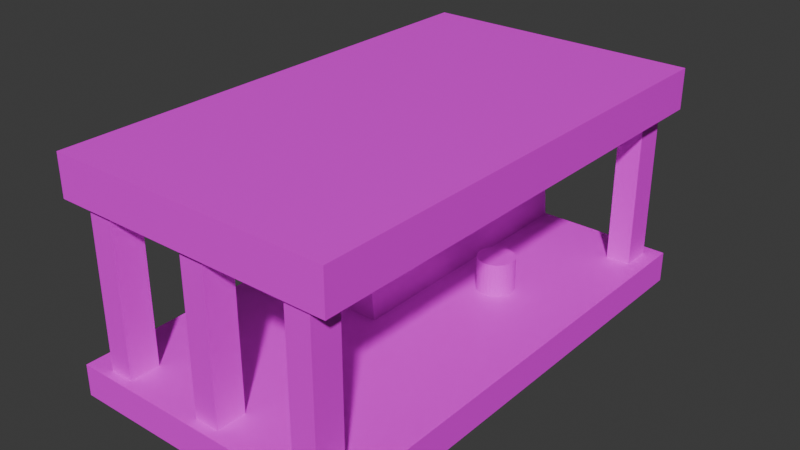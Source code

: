 # Source: kuzniblend.blend  (saved by Blender 4.0.36; exported with 4.5.12 LTS)
import bpy
from mathutils import Matrix  # noqa: F401  (used for matrix-valued properties, if any)

bpy.ops.wm.read_factory_settings(use_empty=True)
scene = bpy.context.scene
scene.name = 'Scene'

# ---- collections
col_collection = bpy.data.collections.new('Collection'); scene.collection.children.link(col_collection)

# ---- images (referenced by path relative to the original .blend; pixels are not part of the script)
import os
ASSET_DIR = os.environ.get("B2B_ASSET_DIR", "")  # directory of the original .blend (textures are referenced by path, not embedded)
HERE = os.path.dirname(os.path.abspath(__file__))  # packed textures are extracted next to this script under _unpacked/

def load_image(name, relpath, width, height, colorspace="sRGB"):
    """Load a texture the original file referenced (path relative to the .blend, or extracted next to this script)."""
    p = next((c for c in (os.path.join(HERE, relpath), os.path.join(ASSET_DIR, relpath)) if relpath and os.path.exists(c)), "")
    if p:
        img = bpy.data.images.load(p, check_existing=True)
        img.name = name
    else:  # same state as the original file: an image datablock whose file is absent (Cycles renders it pink)
        img = bpy.data.images.new(name, width, height)
        img.source = "FILE"
        img.filepath = "//" + (relpath or name)
    img.colorspace_settings.name = colorspace
    return img
img_stone_texture2_jpg = load_image('stone_texture2.jpg', 'stone_texture2.jpg', 1024, 1024, 'sRGB')
img_stone1_jpg = load_image('stone1.jpg', 'stone1.jpg', 1024, 1024, 'sRGB')

# ---- materials (node trees are filled in below, after node groups)
mat_material_002 = bpy.data.materials.new('Material.002')
mat_material_002.use_transparent_shadow = False
mat_material_001 = bpy.data.materials.new('Material.001')
mat_material_001.use_transparent_shadow = False
mat_material_003 = bpy.data.materials.new('Material.003')
mat_material_003.use_transparent_shadow = False

# ---- material node trees
mat_material_002.use_nodes = True; mat_material_002.node_tree.nodes.clear()
_N = mat_material_002.node_tree.nodes; _L = mat_material_002.node_tree.links
n0 = _N.new('ShaderNodeBsdfPrincipled'); n0.name = 'Principled BSDF'; n0.location = (10, 300)
n0.inputs[3].default_value = 1.45
n1 = _N.new('ShaderNodeOutputMaterial'); n1.name = 'Material Output'; n1.location = (300, 300)
n2 = _N.new('ShaderNodeTexImage'); n2.name = 'Image Texture'; n2.location = (-280, 275)
n2.image = img_stone_texture2_jpg
_L.new(n0.outputs[0], n1.inputs[0])
_L.new(n2.outputs[0], n0.inputs[0])
n1.is_active_output = True
mat_material_001.use_nodes = True; mat_material_001.node_tree.nodes.clear()
_N = mat_material_001.node_tree.nodes; _L = mat_material_001.node_tree.links
n0 = _N.new('ShaderNodeBsdfPrincipled'); n0.name = 'Principled BSDF'; n0.location = (10, 300)
n0.inputs[3].default_value = 1.45
n1 = _N.new('ShaderNodeOutputMaterial'); n1.name = 'Material Output'; n1.location = (300, 300)
n2 = _N.new('ShaderNodeTexImage'); n2.name = 'Image Texture'; n2.location = (-280, 275)
n2.image = img_stone_texture2_jpg
_L.new(n0.outputs[0], n1.inputs[0])
_L.new(n2.outputs[0], n0.inputs[0])
n1.is_active_output = True
mat_material_003.use_nodes = True; mat_material_003.node_tree.nodes.clear()
_N = mat_material_003.node_tree.nodes; _L = mat_material_003.node_tree.links
n0 = _N.new('ShaderNodeBsdfPrincipled'); n0.name = 'Principled BSDF'; n0.location = (10, 300)
n0.inputs[3].default_value = 1.45
n1 = _N.new('ShaderNodeOutputMaterial'); n1.name = 'Material Output'; n1.location = (300, 300)
n2 = _N.new('ShaderNodeTexImage'); n2.name = 'Image Texture'; n2.location = (-280, 275)
n2.image = img_stone1_jpg
_L.new(n0.outputs[0], n1.inputs[0])
_L.new(n2.outputs[0], n0.inputs[0])
n1.is_active_output = True

# ---- world
world_world = bpy.data.worlds.new('World'); scene.world = world_world
world_world.use_nodes = True; world_world.node_tree.nodes.clear()
_N = world_world.node_tree.nodes; _L = world_world.node_tree.links
n0 = _N.new('ShaderNodeOutputWorld'); n0.name = 'World Output'; n0.location = (300, 300)
n1 = _N.new('ShaderNodeBackground'); n1.name = 'Background'; n1.location = (10, 300)
n1.inputs[0].default_value = (0.05088, 0.05088, 0.05088, 1.0)
_L.new(n1.outputs[0], n0.inputs[0])
n0.is_active_output = True
world_world.color = (0.05088, 0.05088, 0.05088)
world_world.use_sun_shadow = False
world_world.sun_shadow_jitter_overblur = 0.0

# ---- meshes
me_plane = bpy.data.meshes.new('Plane')
me_plane.from_pydata([(-1.0, -1.266, -0.09079), (1.0, -1.266, -0.09079), (-1.0, 2.233, -0.09079), (1.0, 2.233, -0.09079), (-1.0, -1.266, -0.2005), (1.0, -1.266, -0.2005), (-1.0, 2.233, -0.2005), (1.0, 2.233, -0.2005), (-1.0, -1.266, -0.3139), (1.0, -1.266, -0.3139), (-1.0, 2.233, -0.3139), (1.0, 2.233, -0.3139), (-0.814, 0.2149, 0.3376), (-0.0261, 0.2149, 0.3376), (-0.814, 2.215, 0.3376), (-0.0261, 2.215, 0.3376), (-0.7826, 0.2245, -0.1055), (0.005307, 0.2245, -0.1055), (-0.7826, 2.225, -0.1055), (0.005307, 2.225, -0.1055), (-0.8008, 0.2135, 0.6099), (-0.4753, 0.2135, 0.6099), (-0.8008, 2.213, 0.6099), (-0.4753, 2.213, 0.6099), (-0.8008, 0.2135, 0.3408), (-0.4753, 0.2135, 0.3408), (-0.8008, 2.213, 0.3408), (-0.4753, 2.213, 0.3408), (-0.9927, -1.252, 1.305), (1.007, -1.252, 1.305), (-0.9927, 2.205, 1.305), (1.007, 2.205, 1.305), (-0.9927, -1.252, 1.016), (1.007, -1.252, 1.016), (-0.9927, 2.205, 1.016), (1.007, 2.205, 1.016), (-0.993, 0.1951, 1.007), (-0.001082, 0.1951, 1.015), (-0.993, 2.195, 1.007), (-0.001082, 2.195, 1.015), (-0.9898, 0.1951, 0.5974), (0.002174, 0.1951, 0.6053), (-0.9898, 2.195, 0.5974), (0.002174, 2.195, 0.6053)], [], [(0, 2, 3, 1), (7, 6, 10, 11), (3, 2, 6, 7), (0, 1, 5, 4), (1, 3, 7, 5), (2, 0, 4, 6), (8, 9, 11, 10), (4, 5, 9, 8), (5, 7, 11, 9), (6, 4, 8, 10), (12, 14, 15, 13), (16, 17, 19, 18), (13, 15, 19, 17), (14, 12, 16, 18), (15, 14, 18, 19), (12, 13, 17, 16), (20, 22, 23, 21), (24, 25, 27, 26), (22, 20, 24, 26), (23, 22, 26, 27), (20, 21, 25, 24), (21, 23, 27, 25), (28, 30, 31, 29), (32, 33, 35, 34), (29, 31, 35, 33), (30, 28, 32, 34), (31, 30, 34, 35), (28, 29, 33, 32), (36, 38, 39, 37), (40, 41, 43, 42), (37, 39, 43, 41), (38, 36, 40, 42), (39, 38, 42, 43), (36, 37, 41, 40)])
_uv = me_plane.uv_layers.new(name='UVMap')
_uv.uv.foreach_set('vector', [0.0, 0.0, 0.0, 1.0, 1.0, 1.0, 1.0, 0.0, 1.0, 1.0, 0.0, 1.0, 0.0, 1.0, 1.0, 1.0, 1.0, 1.0, 0.0, 1.0, 0.0, 1.0, 1.0, 1.0, 0.0, 0.0, 1.0, 0.0, 1.0, 0.0, 0.0, 0.0, 1.0, 0.0, 1.0, 1.0, 1.0, 1.0, 1.0, 0.0, 0.0, 1.0, 0.0, 0.0, 0.0, 0.0, 0.0, 1.0, 0.0, 0.0, 1.0, 0.0, 1.0, 1.0, 0.0, 1.0, 0.0, 0.0, 1.0, 0.0, 1.0, 0.0, 0.0, 0.0, 1.0, 0.0, 1.0, 1.0, 1.0, 1.0, 1.0, 0.0, 0.0, 1.0, 0.0, 0.0, 0.0, 0.0, 0.0, 1.0, 0.0, 0.0, 0.0, 1.0, 1.0, 1.0, 1.0, 0.0, 0.0, 0.0, 1.0, 0.0, 1.0, 1.0, 0.0, 1.0, 1.0, 0.0, 1.0, 1.0, 1.0, 1.0, 1.0, 0.0, 0.0, 1.0, 0.0, 0.0, 0.0, 0.0, 0.0, 1.0, 1.0, 1.0, 0.0, 1.0, 0.0, 1.0, 1.0, 1.0, 0.0, 0.0, 1.0, 0.0, 1.0, 0.0, 0.0, 0.0, 0.0, 0.0, 0.0, 1.0, 1.0, 1.0, 1.0, 0.0, 0.0, 0.0, 1.0, 0.0, 1.0, 1.0, 0.0, 1.0, 0.0, 1.0, 0.0, 0.0, 0.0, 0.0, 0.0, 1.0, 1.0, 1.0, 0.0, 1.0, 0.0, 1.0, 1.0, 1.0, 0.0, 0.0, 1.0, 0.0, 1.0, 0.0, 0.0, 0.0, 1.0, 0.0, 1.0, 1.0, 1.0, 1.0, 1.0, 0.0, 0.0, 0.0, 0.0, 1.0, 1.0, 1.0, 1.0, 0.0, 0.0, 0.0, 1.0, 0.0, 1.0, 1.0, 0.0, 1.0, 1.0, 0.0, 1.0, 1.0, 1.0, 1.0, 1.0, 0.0, 0.0, 1.0, 0.0, 0.0, 0.0, 0.0, 0.0, 1.0, 1.0, 1.0, 0.0, 1.0, 0.0, 1.0, 1.0, 1.0, 0.0, 0.0, 1.0, 0.0, 1.0, 0.0, 0.0, 0.0, 0.0, 0.0, 0.0, 1.0, 1.0, 1.0, 1.0, 0.0, 0.0, 0.0, 1.0, 0.0, 1.0, 1.0, 0.0, 1.0, 1.0, 0.0, 1.0, 1.0, 1.0, 1.0, 1.0, 0.0, 0.0, 1.0, 0.0, 0.0, 0.0, 0.0, 0.0, 1.0, 1.0, 1.0, 0.0, 1.0, 0.0, 1.0, 1.0, 1.0, 0.0, 0.0, 1.0, 0.0, 1.0, 0.0, 0.0, 0.0])
me_plane.materials.append(mat_material_002)
me_plane.update()
me_cube_002 = bpy.data.meshes.new('Cube.002')
me_cube_002.from_pydata([(-0.8105, -4.704, -0.1215), (-0.8105, -4.704, 0.3485), (-0.8105, -4.234, -0.1215), (-0.8105, -4.234, 0.3485), (-0.3405, -4.704, -0.1215), (-0.3405, -4.704, 0.3485), (-0.3405, -4.234, -0.1215), (-0.3405, -4.234, 0.3485), (-4.936, -4.673, -0.1386), (-4.936, -4.673, 0.3314), (-4.936, -4.203, -0.1386), (-4.936, -4.203, 0.3314), (-4.466, -4.673, -0.1386), (-4.466, -4.673, 0.3314), (-4.466, -4.203, -0.1386), (-4.466, -4.203, 0.3314), (-2.923, -4.659, -0.1356), (-2.923, -4.659, 0.3344), (-2.923, -4.189, -0.1356), (-2.923, -4.189, 0.3344), (-2.453, -4.659, -0.1356), (-2.453, -4.659, 0.3344), (-2.453, -4.189, -0.1356), (-2.453, -4.189, 0.3344), (-0.7633, 2.277, -0.1418), (-0.7633, 2.277, 0.3282), (-0.7633, 2.747, -0.1418), (-0.7633, 2.747, 0.3282), (-0.2933, 2.277, -0.1418), (-0.2933, 2.277, 0.3282), (-0.2933, 2.747, -0.1418), (-0.2933, 2.747, 0.3282)], [], [(0, 1, 3, 2), (2, 3, 7, 6), (6, 7, 5, 4), (4, 5, 1, 0), (2, 6, 4, 0), (7, 3, 1, 5), (8, 9, 11, 10), (10, 11, 15, 14), (14, 15, 13, 12), (12, 13, 9, 8), (10, 14, 12, 8), (15, 11, 9, 13), (16, 17, 19, 18), (18, 19, 23, 22), (22, 23, 21, 20), (20, 21, 17, 16), (18, 22, 20, 16), (23, 19, 17, 21), (24, 25, 27, 26), (26, 27, 31, 30), (30, 31, 29, 28), (28, 29, 25, 24), (26, 30, 28, 24), (31, 27, 25, 29)])
_uv = me_cube_002.uv_layers.new(name='UVMap')
_uv.uv.foreach_set('vector', [0.375, 0.0, 0.625, 0.0, 0.625, 0.25, 0.375, 0.25, 0.375, 0.25, 0.625, 0.25, 0.625, 0.5, 0.375, 0.5, 0.375, 0.5, 0.625, 0.5, 0.625, 0.75, 0.375, 0.75, 0.375, 0.75, 0.625, 0.75, 0.625, 1.0, 0.375, 1.0, 0.125, 0.5, 0.375, 0.5, 0.375, 0.75, 0.125, 0.75, 0.625, 0.5, 0.875, 0.5, 0.875, 0.75, 0.625, 0.75, 0.375, 0.0, 0.625, 0.0, 0.625, 0.25, 0.375, 0.25, 0.375, 0.25, 0.625, 0.25, 0.625, 0.5, 0.375, 0.5, 0.375, 0.5, 0.625, 0.5, 0.625, 0.75, 0.375, 0.75, 0.375, 0.75, 0.625, 0.75, 0.625, 1.0, 0.375, 1.0, 0.125, 0.5, 0.375, 0.5, 0.375, 0.75, 0.125, 0.75, 0.625, 0.5, 0.875, 0.5, 0.875, 0.75, 0.625, 0.75, 0.375, 0.0, 0.625, 0.0, 0.625, 0.25, 0.375, 0.25, 0.375, 0.25, 0.625, 0.25, 0.625, 0.5, 0.375, 0.5, 0.375, 0.5, 0.625, 0.5, 0.625, 0.75, 0.375, 0.75, 0.375, 0.75, 0.625, 0.75, 0.625, 1.0, 0.375, 1.0, 0.125, 0.5, 0.375, 0.5, 0.375, 0.75, 0.125, 0.75, 0.625, 0.5, 0.875, 0.5, 0.875, 0.75, 0.625, 0.75, 0.375, 0.0, 0.625, 0.0, 0.625, 0.25, 0.375, 0.25, 0.375, 0.25, 0.625, 0.25, 0.625, 0.5, 0.375, 0.5, 0.375, 0.5, 0.625, 0.5, 0.625, 0.75, 0.375, 0.75, 0.375, 0.75, 0.625, 0.75, 0.625, 1.0, 0.375, 1.0, 0.125, 0.5, 0.375, 0.5, 0.375, 0.75, 0.125, 0.75, 0.625, 0.5, 0.875, 0.5, 0.875, 0.75, 0.625, 0.75])
me_cube_002.materials.append(mat_material_001)
me_cube_002.update()
me_cylinder = bpy.data.meshes.new('Cylinder')
me_cylinder.from_pydata([(0.0, 1.0, -1.0), (0.0, 1.0, 1.0), (0.1951, 0.9808, -1.0), (0.1951, 0.9808, 1.0), (0.3827, 0.9239, -1.0), (0.3827, 0.9239, 1.0), (0.5556, 0.8315, -1.0), (0.5556, 0.8315, 1.0), (0.7071, 0.7071, -1.0), (0.7071, 0.7071, 1.0), (0.8315, 0.5556, -1.0), (0.8315, 0.5556, 1.0), (0.9239, 0.3827, -1.0), (0.9239, 0.3827, 1.0), (0.9808, 0.1951, -1.0), (0.9808, 0.1951, 1.0), (1.0, 0.0, -1.0), (1.0, 0.0, 1.0), (0.9808, -0.1951, -1.0), (0.9808, -0.1951, 1.0), (0.9239, -0.3827, -1.0), (0.9239, -0.3827, 1.0), (0.8315, -0.5556, -1.0), (0.8315, -0.5556, 1.0), (0.7071, -0.7071, -1.0), (0.7071, -0.7071, 1.0), (0.5556, -0.8315, -1.0), (0.5556, -0.8315, 1.0), (0.3827, -0.9239, -1.0), (0.3827, -0.9239, 1.0), (0.1951, -0.9808, -1.0), (0.1951, -0.9808, 1.0), (0.0, -1.0, -1.0), (0.0, -1.0, 1.0), (-0.1951, -0.9808, -1.0), (-0.1951, -0.9808, 1.0), (-0.3827, -0.9239, -1.0), (-0.3827, -0.9239, 1.0), (-0.5556, -0.8315, -1.0), (-0.5556, -0.8315, 1.0), (-0.7071, -0.7071, -1.0), (-0.7071, -0.7071, 1.0), (-0.8315, -0.5556, -1.0), (-0.8315, -0.5556, 1.0), (-0.9239, -0.3827, -1.0), (-0.9239, -0.3827, 1.0), (-0.9808, -0.1951, -1.0), (-0.9808, -0.1951, 1.0), (-1.0, 0.0, -1.0), (-1.0, 0.0, 1.0), (-0.9808, 0.1951, -1.0), (-0.9808, 0.1951, 1.0), (-0.9239, 0.3827, -1.0), (-0.9239, 0.3827, 1.0), (-0.8315, 0.5556, -1.0), (-0.8315, 0.5556, 1.0), (-0.7071, 0.7071, -1.0), (-0.7071, 0.7071, 1.0), (-0.5556, 0.8315, -1.0), (-0.5556, 0.8315, 1.0), (-0.3827, 0.9239, -1.0), (-0.3827, 0.9239, 1.0), (-0.1951, 0.9808, -1.0), (-0.1951, 0.9808, 1.0)], [], [(0, 1, 3, 2), (2, 3, 5, 4), (4, 5, 7, 6), (6, 7, 9, 8), (8, 9, 11, 10), (10, 11, 13, 12), (12, 13, 15, 14), (14, 15, 17, 16), (16, 17, 19, 18), (18, 19, 21, 20), (20, 21, 23, 22), (22, 23, 25, 24), (24, 25, 27, 26), (26, 27, 29, 28), (28, 29, 31, 30), (30, 31, 33, 32), (32, 33, 35, 34), (34, 35, 37, 36), (36, 37, 39, 38), (38, 39, 41, 40), (40, 41, 43, 42), (42, 43, 45, 44), (44, 45, 47, 46), (46, 47, 49, 48), (48, 49, 51, 50), (50, 51, 53, 52), (52, 53, 55, 54), (54, 55, 57, 56), (56, 57, 59, 58), (58, 59, 61, 60), (3, 1, 63, 61, 59, 57, 55, 53, 51, 49, 47, 45, 43, 41, 39, 37, 35, 33, 31, 29, 27, 25, 23, 21, 19, 17, 15, 13, 11, 9, 7, 5), (60, 61, 63, 62), (62, 63, 1, 0), (0, 2, 4, 6, 8, 10, 12, 14, 16, 18, 20, 22, 24, 26, 28, 30, 32, 34, 36, 38, 40, 42, 44, 46, 48, 50, 52, 54, 56, 58, 60, 62)])
_uv = me_cylinder.uv_layers.new(name='UVMap')
_uv.uv.foreach_set('vector', [1.0, 0.5, 1.0, 1.0, 0.9688, 1.0, 0.9688, 0.5, 0.9688, 0.5, 0.9688, 1.0, 0.9375, 1.0, 0.9375, 0.5, 0.9375, 0.5, 0.9375, 1.0, 0.9062, 1.0, 0.9062, 0.5, 0.9062, 0.5, 0.9062, 1.0, 0.875, 1.0, 0.875, 0.5, 0.875, 0.5, 0.875, 1.0, 0.8438, 1.0, 0.8438, 0.5, 0.8438, 0.5, 0.8438, 1.0, 0.8125, 1.0, 0.8125, 0.5, 0.8125, 0.5, 0.8125, 1.0, 0.7812, 1.0, 0.7812, 0.5, 0.7812, 0.5, 0.7812, 1.0, 0.75, 1.0, 0.75, 0.5, 0.75, 0.5, 0.75, 1.0, 0.7188, 1.0, 0.7188, 0.5, 0.7188, 0.5, 0.7188, 1.0, 0.6875, 1.0, 0.6875, 0.5, 0.6875, 0.5, 0.6875, 1.0, 0.6562, 1.0, 0.6562, 0.5, 0.6562, 0.5, 0.6562, 1.0, 0.625, 1.0, 0.625, 0.5, 0.625, 0.5, 0.625, 1.0, 0.5938, 1.0, 0.5938, 0.5, 0.5938, 0.5, 0.5938, 1.0, 0.5625, 1.0, 0.5625, 0.5, 0.5625, 0.5, 0.5625, 1.0, 0.5312, 1.0, 0.5312, 0.5, 0.5312, 0.5, 0.5312, 1.0, 0.5, 1.0, 0.5, 0.5, 0.5, 0.5, 0.5, 1.0, 0.4688, 1.0, 0.4688, 0.5, 0.4688, 0.5, 0.4688, 1.0, 0.4375, 1.0, 0.4375, 0.5, 0.4375, 0.5, 0.4375, 1.0, 0.4062, 1.0, 0.4062, 0.5, 0.4062, 0.5, 0.4062, 1.0, 0.375, 1.0, 0.375, 0.5, 0.375, 0.5, 0.375, 1.0, 0.3438, 1.0, 0.3438, 0.5, 0.3438, 0.5, 0.3438, 1.0, 0.3125, 1.0, 0.3125, 0.5, 0.3125, 0.5, 0.3125, 1.0, 0.2812, 1.0, 0.2812, 0.5, 0.2812, 0.5, 0.2812, 1.0, 0.25, 1.0, 0.25, 0.5, 0.25, 0.5, 0.25, 1.0, 0.2188, 1.0, 0.2188, 0.5, 0.2188, 0.5, 0.2188, 1.0, 0.1875, 1.0, 0.1875, 0.5, 0.1875, 0.5, 0.1875, 1.0, 0.1562, 1.0, 0.1562, 0.5, 0.1562, 0.5, 0.1562, 1.0, 0.125, 1.0, 0.125, 0.5, 0.125, 0.5, 0.125, 1.0, 0.09375, 1.0, 0.09375, 0.5, 0.09375, 0.5, 0.09375, 1.0, 0.0625, 1.0, 0.0625, 0.5, 0.2968, 0.4854, 0.25, 0.49, 0.2032, 0.4854, 0.1582, 0.4717, 0.1167, 0.4496, 0.08029, 0.4197, 0.05045, 0.3833, 0.02827, 0.3418, 0.01461, 0.2968, 0.01, 0.25, 0.01461, 0.2032, 0.02827, 0.1582, 0.05045, 0.1167, 0.08029, 0.08029, 0.1167, 0.05045, 0.1582, 0.02827, 0.2032, 0.01461, 0.25, 0.01, 0.2968, 0.01461, 0.3418, 0.02827, 0.3833, 0.05045, 0.4197, 0.08029, 0.4496, 0.1167, 0.4717, 0.1582, 0.4854, 0.2032, 0.49, 0.25, 0.4854, 0.2968, 0.4717, 0.3418, 0.4496, 0.3833, 0.4197, 0.4197, 0.3833, 0.4496, 0.3418, 0.4717, 0.0625, 0.5, 0.0625, 1.0, 0.03125, 1.0, 0.03125, 0.5, 0.03125, 0.5, 0.03125, 1.0, 0.0, 1.0, 0.0, 0.5, 0.75, 0.49, 0.7968, 0.4854, 0.8418, 0.4717, 0.8833, 0.4496, 0.9197, 0.4197, 0.9496, 0.3833, 0.9717, 0.3418, 0.9854, 0.2968, 0.99, 0.25, 0.9854, 0.2032, 0.9717, 0.1582, 0.9496, 0.1167, 0.9197, 0.08029, 0.8833, 0.05045, 0.8418, 0.02827, 0.7968, 0.01461, 0.75, 0.01, 0.7032, 0.01461, 0.6582, 0.02827, 0.6167, 0.05045, 0.5803, 0.08029, 0.5504, 0.1167, 0.5283, 0.1582, 0.5146, 0.2032, 0.51, 0.25, 0.5146, 0.2968, 0.5283, 0.3418, 0.5504, 0.3833, 0.5803, 0.4197, 0.6167, 0.4496, 0.6582, 0.4717, 0.7032, 0.4854])
me_cylinder.materials.append(mat_material_003)
me_cylinder.update()

# ---- objects
ob_plane = bpy.data.objects.new('Plane', me_plane)
ob_cube = bpy.data.objects.new('Cube', me_cube_002)
ob_cylinder = bpy.data.objects.new('Cylinder', me_cylinder)

# ---- transforms, parenting, visibility, modifiers, constraints
ob_plane.location = (0.0, 0.0, 0.0)
ob_cube.location = (1.0, 0.9, 0.2)
ob_cube.scale = (0.37, 0.45, 2.6)
ob_cylinder.location = (0.3546, 1.068, 0.01545)
ob_cylinder.scale = (0.1312, 0.1312, 0.1312)

# ---- collection membership
col_collection.objects.link(ob_plane)
col_collection.objects.link(ob_cube)
col_collection.objects.link(ob_cylinder)

# ---- scene / render settings (as saved in the file)
scene.frame_start = 1; scene.frame_end = 250; scene.frame_set(1)
scene.render.engine = 'BLENDER_EEVEE_NEXT'
scene.cycles.sampling_pattern = 'TABULATED_SOBOL'
bpy.context.view_layer.update()

# ---- added for rendering (the .blend has no active camera and no usable light): camera, sun
cam_auto = bpy.data.cameras.new('AutoCamera')
cam_auto.lens = 50.0
cam_auto.sensor_width = 36.0
cam_auto.clip_end = 1000.0
ob_auto_camera = bpy.data.objects.new('AutoCamera', cam_auto)
scene.collection.objects.link(ob_auto_camera)
ob_auto_camera.location = (4.02535, -4.34223, 3.71284)
ob_auto_camera.rotation_euler = (1.09748, -7.21219e-08, 0.694738)
scene.camera = ob_auto_camera
light_auto_sun = bpy.data.lights.new('AutoSun', 'SUN')
light_auto_sun.energy = 3.0
light_auto_sun.angle = 0.0523599
ob_auto_sun = bpy.data.objects.new('AutoSun', light_auto_sun)
scene.collection.objects.link(ob_auto_sun)
ob_auto_sun.rotation_euler = (0.872665, 0.174533, 0.523599)
bpy.context.view_layer.update()
